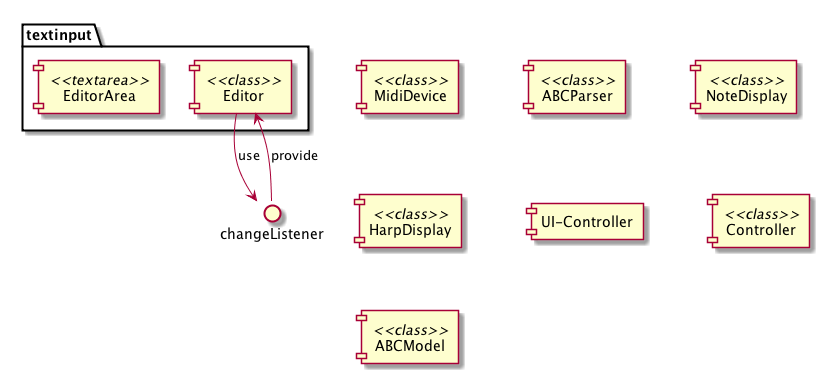

The diagram above was rendered by PlantUML. Its source (embedded in the PNG):
@startuml ../ZGEN_uml/zn_komponenten.png

package textinput {
[EditorArea] <<textarea>>
[Editor] <<class>>
}

() changeListener
Editor -> changeListener : use
Editor <- changeListener : provide

[MidiDevice] <<class>>

[ABCParser] <<class>>

[NoteDisplay] <<class>>

[HarpDisplay] <<class>>

[UI-Controller]

[Controller] <<class>>

[ABCModel] <<class>>



@enduml